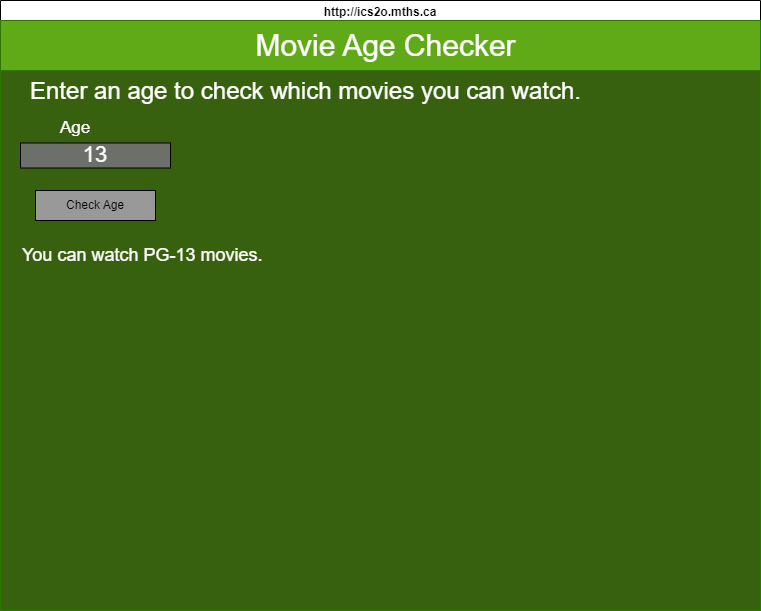

The diagram above was exported from draw.io. Its source (the exported page's mxGraphModel, read from the mxfile embedded in the PNG):
<mxGraphModel dx="1086" dy="751" grid="1" gridSize="10" guides="1" tooltips="1" connect="1" arrows="1" fold="1" page="1" pageScale="1" pageWidth="850" pageHeight="1100" background="#ffffff" math="0" shadow="0">
  <root>
    <mxCell id="_PhmnnLv1qC9xig_SnHr-0" />
    <mxCell id="_PhmnnLv1qC9xig_SnHr-1" parent="_PhmnnLv1qC9xig_SnHr-0" />
    <mxCell id="_PhmnnLv1qC9xig_SnHr-2" value="http://ics2o.mths.ca" style="swimlane;whiteSpace=wrap;html=1;strokeColor=#000000;strokeWidth=1;gradientColor=none;perimeterSpacing=0;glass=0;labelBackgroundColor=none;labelBorderColor=none;" parent="_PhmnnLv1qC9xig_SnHr-1" vertex="1">
      <mxGeometry x="40" y="40" width="760" height="610" as="geometry" />
    </mxCell>
    <mxCell id="_PhmnnLv1qC9xig_SnHr-3" value="" style="whiteSpace=wrap;html=1;glass=0;labelBackgroundColor=none;labelBorderColor=none;fontSize=22;fillColor=#38610f;strokeColor=#2D7600;fontColor=#ffffff;" parent="_PhmnnLv1qC9xig_SnHr-2" vertex="1">
      <mxGeometry y="20" width="760" height="590" as="geometry" />
    </mxCell>
    <mxCell id="_PhmnnLv1qC9xig_SnHr-4" value="" style="whiteSpace=wrap;html=1;fontSize=22;fillColor=#60a917;strokeColor=#2D7600;fontColor=#ffffff;" parent="_PhmnnLv1qC9xig_SnHr-2" vertex="1">
      <mxGeometry y="20" width="760" height="50" as="geometry" />
    </mxCell>
    <mxCell id="_PhmnnLv1qC9xig_SnHr-5" value="&lt;font color=&quot;#ffffff&quot;&gt;13&lt;/font&gt;" style="whiteSpace=wrap;html=1;glass=0;labelBackgroundColor=none;labelBorderColor=none;fontSize=22;fontColor=#000000;fillColor=#6D6F6B;gradientColor=none;" parent="_PhmnnLv1qC9xig_SnHr-2" vertex="1">
      <mxGeometry x="20" y="142.5" width="150" height="25" as="geometry" />
    </mxCell>
    <mxCell id="_PhmnnLv1qC9xig_SnHr-6" value="&lt;span style=&quot;font-size: 24px;&quot;&gt;Enter an age to check which movies you can watch.&lt;/span&gt;" style="text;html=1;align=center;verticalAlign=middle;resizable=0;points=[];autosize=1;fontSize=26;fontColor=#FFFFFF;" parent="_PhmnnLv1qC9xig_SnHr-2" vertex="1">
      <mxGeometry x="20" y="70" width="570" height="40" as="geometry" />
    </mxCell>
    <mxCell id="_PhmnnLv1qC9xig_SnHr-7" value="&lt;span style=&quot;font-size: 17px;&quot;&gt;Age&lt;/span&gt;" style="text;align=center;html=1;verticalAlign=middle;whiteSpace=wrap;rounded=0;fontColor=#FFFFFF;" parent="_PhmnnLv1qC9xig_SnHr-2" vertex="1">
      <mxGeometry x="20" y="112.5" width="110" height="30" as="geometry" />
    </mxCell>
    <mxCell id="_PhmnnLv1qC9xig_SnHr-8" value="Check Age" style="whiteSpace=wrap;html=1;fillColor=#999999;" parent="_PhmnnLv1qC9xig_SnHr-2" vertex="1">
      <mxGeometry x="35" y="190" width="120" height="30" as="geometry" />
    </mxCell>
    <mxCell id="_PhmnnLv1qC9xig_SnHr-9" value="You can watch PG-13 movies." style="text;align=left;html=1;verticalAlign=middle;whiteSpace=wrap;rounded=0;fontSize=18;fontColor=#FFFFFF;" parent="_PhmnnLv1qC9xig_SnHr-2" vertex="1">
      <mxGeometry x="20" y="240" width="305" height="30" as="geometry" />
    </mxCell>
    <mxCell id="_PhmnnLv1qC9xig_SnHr-10" value="&lt;font&gt;Movie Age Checker&lt;/font&gt;" style="text;html=1;align=center;verticalAlign=middle;resizable=0;points=[];autosize=1;fontSize=30;fontColor=#FFFFFF;" parent="_PhmnnLv1qC9xig_SnHr-2" vertex="1">
      <mxGeometry x="245" y="20" width="280" height="50" as="geometry" />
    </mxCell>
  </root>
</mxGraphModel>